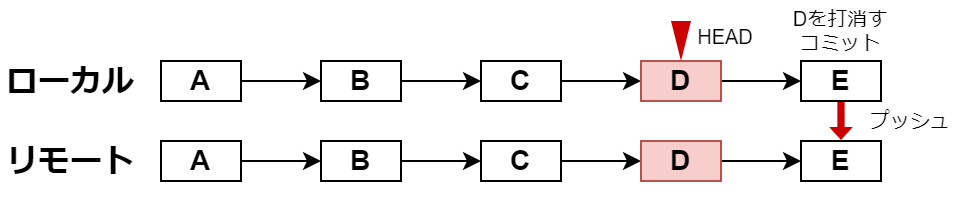

The diagram above was exported from draw.io. Its source (the exported page's mxGraphModel, read from the mxfile embedded in the PNG):
<mxGraphModel dx="941" dy="704" grid="1" gridSize="10" guides="1" tooltips="1" connect="1" arrows="1" fold="1" page="1" pageScale="1" pageWidth="827" pageHeight="1169" math="0" shadow="0">
  <root>
    <mxCell id="0" />
    <mxCell id="1" parent="0" />
    <mxCell id="Gq-BfH0-fB_X3MrepYW5-1" value="" style="rounded=0;whiteSpace=wrap;html=1;strokeColor=none;" parent="1" vertex="1">
      <mxGeometry x="240" y="180" width="480" height="100" as="geometry" />
    </mxCell>
    <mxCell id="BhouQsP4i0qh1OpuX14r-1" value="ローカル" style="text;html=1;strokeColor=none;fillColor=none;align=center;verticalAlign=middle;whiteSpace=wrap;rounded=0;fontSize=16;fontStyle=1" parent="1" vertex="1">
      <mxGeometry x="240" y="200" width="70" height="40" as="geometry" />
    </mxCell>
    <mxCell id="BhouQsP4i0qh1OpuX14r-2" value="リモート" style="text;html=1;strokeColor=none;fillColor=none;align=center;verticalAlign=middle;whiteSpace=wrap;rounded=0;fontSize=16;fontStyle=1" parent="1" vertex="1">
      <mxGeometry x="240" y="240" width="70" height="40" as="geometry" />
    </mxCell>
    <mxCell id="BhouQsP4i0qh1OpuX14r-6" value="" style="edgeStyle=orthogonalEdgeStyle;rounded=0;orthogonalLoop=1;jettySize=auto;html=1;" parent="1" source="BhouQsP4i0qh1OpuX14r-4" target="BhouQsP4i0qh1OpuX14r-5" edge="1">
      <mxGeometry relative="1" as="geometry" />
    </mxCell>
    <mxCell id="BhouQsP4i0qh1OpuX14r-4" value="A" style="rounded=0;whiteSpace=wrap;html=1;fontSize=14;fontStyle=1" parent="1" vertex="1">
      <mxGeometry x="320" y="210" width="40" height="20" as="geometry" />
    </mxCell>
    <mxCell id="BhouQsP4i0qh1OpuX14r-8" value="" style="edgeStyle=orthogonalEdgeStyle;rounded=0;orthogonalLoop=1;jettySize=auto;html=1;" parent="1" source="BhouQsP4i0qh1OpuX14r-5" target="BhouQsP4i0qh1OpuX14r-7" edge="1">
      <mxGeometry relative="1" as="geometry" />
    </mxCell>
    <mxCell id="BhouQsP4i0qh1OpuX14r-5" value="B" style="rounded=0;whiteSpace=wrap;html=1;fontSize=14;fontStyle=1" parent="1" vertex="1">
      <mxGeometry x="400" y="210" width="40" height="20" as="geometry" />
    </mxCell>
    <mxCell id="BhouQsP4i0qh1OpuX14r-10" value="" style="edgeStyle=orthogonalEdgeStyle;rounded=0;orthogonalLoop=1;jettySize=auto;html=1;" parent="1" source="BhouQsP4i0qh1OpuX14r-7" target="BhouQsP4i0qh1OpuX14r-9" edge="1">
      <mxGeometry relative="1" as="geometry" />
    </mxCell>
    <mxCell id="BhouQsP4i0qh1OpuX14r-7" value="C" style="rounded=0;whiteSpace=wrap;html=1;fontSize=14;fontStyle=1" parent="1" vertex="1">
      <mxGeometry x="480" y="210" width="40" height="20" as="geometry" />
    </mxCell>
    <mxCell id="8Ftw_6KXahJEnKsaEtNH-13" value="" style="edgeStyle=orthogonalEdgeStyle;rounded=0;orthogonalLoop=1;jettySize=auto;html=1;entryX=0;entryY=0.5;entryDx=0;entryDy=0;" parent="1" source="BhouQsP4i0qh1OpuX14r-9" target="8Ftw_6KXahJEnKsaEtNH-11" edge="1">
      <mxGeometry relative="1" as="geometry" />
    </mxCell>
    <mxCell id="BhouQsP4i0qh1OpuX14r-9" value="D" style="rounded=0;whiteSpace=wrap;html=1;fillColor=#f8cecc;strokeColor=#b85450;fontSize=14;fontStyle=1" parent="1" vertex="1">
      <mxGeometry x="560" y="210" width="40" height="20" as="geometry" />
    </mxCell>
    <mxCell id="BhouQsP4i0qh1OpuX14r-12" value="" style="edgeStyle=orthogonalEdgeStyle;rounded=0;orthogonalLoop=1;jettySize=auto;html=1;" parent="1" source="BhouQsP4i0qh1OpuX14r-13" target="BhouQsP4i0qh1OpuX14r-15" edge="1">
      <mxGeometry relative="1" as="geometry" />
    </mxCell>
    <mxCell id="BhouQsP4i0qh1OpuX14r-13" value="A" style="rounded=0;whiteSpace=wrap;html=1;fontSize=14;fontStyle=1" parent="1" vertex="1">
      <mxGeometry x="320" y="250" width="40" height="20" as="geometry" />
    </mxCell>
    <mxCell id="BhouQsP4i0qh1OpuX14r-14" value="" style="edgeStyle=orthogonalEdgeStyle;rounded=0;orthogonalLoop=1;jettySize=auto;html=1;" parent="1" source="BhouQsP4i0qh1OpuX14r-15" target="BhouQsP4i0qh1OpuX14r-17" edge="1">
      <mxGeometry relative="1" as="geometry" />
    </mxCell>
    <mxCell id="BhouQsP4i0qh1OpuX14r-15" value="B" style="rounded=0;whiteSpace=wrap;html=1;fontSize=14;fontStyle=1" parent="1" vertex="1">
      <mxGeometry x="400" y="250" width="40" height="20" as="geometry" />
    </mxCell>
    <mxCell id="BhouQsP4i0qh1OpuX14r-17" value="C" style="rounded=0;whiteSpace=wrap;html=1;fontSize=14;fontStyle=1" parent="1" vertex="1">
      <mxGeometry x="480" y="250" width="40" height="20" as="geometry" />
    </mxCell>
    <mxCell id="8Ftw_6KXahJEnKsaEtNH-7" value="" style="edgeStyle=orthogonalEdgeStyle;rounded=0;orthogonalLoop=1;jettySize=auto;html=1;" parent="1" source="BhouQsP4i0qh1OpuX14r-17" target="8Ftw_6KXahJEnKsaEtNH-8" edge="1">
      <mxGeometry relative="1" as="geometry">
        <mxPoint x="520" y="260" as="sourcePoint" />
      </mxGeometry>
    </mxCell>
    <mxCell id="8Ftw_6KXahJEnKsaEtNH-14" value="" style="edgeStyle=orthogonalEdgeStyle;rounded=0;orthogonalLoop=1;jettySize=auto;html=1;" parent="1" source="8Ftw_6KXahJEnKsaEtNH-8" target="8Ftw_6KXahJEnKsaEtNH-12" edge="1">
      <mxGeometry relative="1" as="geometry" />
    </mxCell>
    <mxCell id="8Ftw_6KXahJEnKsaEtNH-8" value="D" style="rounded=0;whiteSpace=wrap;html=1;fillColor=#f8cecc;strokeColor=#b85450;fontSize=14;fontStyle=1" parent="1" vertex="1">
      <mxGeometry x="560" y="250" width="40" height="20" as="geometry" />
    </mxCell>
    <mxCell id="8Ftw_6KXahJEnKsaEtNH-11" value="E" style="rounded=0;whiteSpace=wrap;html=1;fontSize=14;fontStyle=1" parent="1" vertex="1">
      <mxGeometry x="640" y="210" width="40" height="20" as="geometry" />
    </mxCell>
    <mxCell id="8Ftw_6KXahJEnKsaEtNH-12" value="E" style="rounded=0;whiteSpace=wrap;html=1;fontSize=14;fontStyle=1" parent="1" vertex="1">
      <mxGeometry x="640" y="250" width="40" height="20" as="geometry" />
    </mxCell>
    <mxCell id="8Ftw_6KXahJEnKsaEtNH-17" value="Dを打消す&lt;br&gt;コミット" style="text;html=1;strokeColor=none;fillColor=none;align=center;verticalAlign=middle;whiteSpace=wrap;rounded=0;fontSize=10;" parent="1" vertex="1">
      <mxGeometry x="630" y="185" width="60" height="20" as="geometry" />
    </mxCell>
    <mxCell id="8Ftw_6KXahJEnKsaEtNH-18" value="" style="shape=flexArrow;endArrow=classic;html=1;rounded=0;exitX=0.5;exitY=1;exitDx=0;exitDy=0;entryX=0.5;entryY=0;entryDx=0;entryDy=0;edgeStyle=orthogonalEdgeStyle;width=3.646408839779005;endSize=1.8198895027624307;endWidth=7.221391288422209;fillColor=#CC0000;strokeColor=none;" parent="1" source="8Ftw_6KXahJEnKsaEtNH-11" target="8Ftw_6KXahJEnKsaEtNH-12" edge="1">
      <mxGeometry width="50" height="50" relative="1" as="geometry">
        <mxPoint x="670" y="220" as="sourcePoint" />
        <mxPoint x="590" y="220" as="targetPoint" />
        <Array as="points">
          <mxPoint x="660" y="230" />
        </Array>
      </mxGeometry>
    </mxCell>
    <mxCell id="8Ftw_6KXahJEnKsaEtNH-19" value="プッシュ" style="text;html=1;strokeColor=none;fillColor=none;align=center;verticalAlign=middle;whiteSpace=wrap;rounded=0;fontSize=10;" parent="1" vertex="1">
      <mxGeometry x="670" y="230" width="50" height="20" as="geometry" />
    </mxCell>
    <mxCell id="nwjmakZPo3xPfZ11wnGU-1" value="" style="triangle;whiteSpace=wrap;html=1;direction=north;fillColor=#CC0000;strokeColor=none;rotation=-180;" parent="1" vertex="1">
      <mxGeometry x="575" y="190" width="10" height="20" as="geometry" />
    </mxCell>
    <mxCell id="nwjmakZPo3xPfZ11wnGU-2" value="HEAD" style="text;html=1;strokeColor=none;fillColor=none;align=center;verticalAlign=middle;whiteSpace=wrap;rounded=0;fontSize=10;" parent="1" vertex="1">
      <mxGeometry x="585" y="190" width="35" height="15" as="geometry" />
    </mxCell>
  </root>
</mxGraphModel>